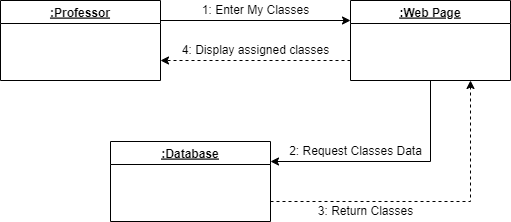

The diagram above was exported from draw.io. Its source (the exported page's mxGraphModel, read from the mxfile embedded in the PNG):
<mxGraphModel dx="868" dy="425" grid="1" gridSize="10" guides="1" tooltips="1" connect="1" arrows="1" fold="1" page="1" pageScale="1" pageWidth="850" pageHeight="1100" math="0" shadow="0">
  <root>
    <mxCell id="0" />
    <mxCell id="1" parent="0" />
    <mxCell id="axgJio4zbjTLxU2Gd_XX-1" style="edgeStyle=orthogonalEdgeStyle;rounded=0;orthogonalLoop=1;jettySize=auto;html=1;exitX=1;exitY=0.25;exitDx=0;exitDy=0;entryX=0;entryY=0.25;entryDx=0;entryDy=0;fontSize=12;" edge="1" parent="1" source="axgJio4zbjTLxU2Gd_XX-3" target="axgJio4zbjTLxU2Gd_XX-8">
      <mxGeometry relative="1" as="geometry" />
    </mxCell>
    <mxCell id="axgJio4zbjTLxU2Gd_XX-3" value=":Professor" style="swimlane;fontStyle=5" vertex="1" parent="1">
      <mxGeometry x="130" y="209" width="160" height="80" as="geometry" />
    </mxCell>
    <mxCell id="axgJio4zbjTLxU2Gd_XX-4" style="edgeStyle=orthogonalEdgeStyle;rounded=0;orthogonalLoop=1;jettySize=auto;html=1;exitX=0.5;exitY=1;exitDx=0;exitDy=0;entryX=1;entryY=0.25;entryDx=0;entryDy=0;fontSize=12;" edge="1" parent="1" source="axgJio4zbjTLxU2Gd_XX-8" target="axgJio4zbjTLxU2Gd_XX-11">
      <mxGeometry relative="1" as="geometry" />
    </mxCell>
    <mxCell id="axgJio4zbjTLxU2Gd_XX-5" style="edgeStyle=orthogonalEdgeStyle;rounded=0;orthogonalLoop=1;jettySize=auto;html=1;exitX=0;exitY=0.75;exitDx=0;exitDy=0;entryX=1;entryY=0.75;entryDx=0;entryDy=0;dashed=1;fontSize=12;" edge="1" parent="1" source="axgJio4zbjTLxU2Gd_XX-8" target="axgJio4zbjTLxU2Gd_XX-3">
      <mxGeometry relative="1" as="geometry" />
    </mxCell>
    <mxCell id="axgJio4zbjTLxU2Gd_XX-8" value=":Web Page" style="swimlane;fontStyle=5" vertex="1" parent="1">
      <mxGeometry x="480" y="209" width="160" height="80" as="geometry" />
    </mxCell>
    <mxCell id="axgJio4zbjTLxU2Gd_XX-9" style="edgeStyle=orthogonalEdgeStyle;rounded=0;orthogonalLoop=1;jettySize=auto;html=1;exitX=1;exitY=0.75;exitDx=0;exitDy=0;entryX=0.75;entryY=1;entryDx=0;entryDy=0;fontSize=12;dashed=1;" edge="1" parent="1" source="axgJio4zbjTLxU2Gd_XX-11" target="axgJio4zbjTLxU2Gd_XX-8">
      <mxGeometry relative="1" as="geometry" />
    </mxCell>
    <mxCell id="axgJio4zbjTLxU2Gd_XX-11" value=":Database" style="swimlane;fontStyle=5" vertex="1" parent="1">
      <mxGeometry x="240" y="350" width="160" height="80" as="geometry" />
    </mxCell>
    <mxCell id="axgJio4zbjTLxU2Gd_XX-12" value="1: Enter My Classes" style="text;html=1;align=center;verticalAlign=middle;resizable=0;points=[];autosize=1;strokeColor=none;fillColor=none;fontSize=12;" vertex="1" parent="1">
      <mxGeometry x="325" y="209" width="120" height="20" as="geometry" />
    </mxCell>
    <mxCell id="axgJio4zbjTLxU2Gd_XX-13" value="2: Request Classes Data" style="text;html=1;align=center;verticalAlign=middle;resizable=0;points=[];autosize=1;strokeColor=none;fillColor=none;fontSize=12;rotation=0;" vertex="1" parent="1">
      <mxGeometry x="410" y="350" width="150" height="20" as="geometry" />
    </mxCell>
    <mxCell id="axgJio4zbjTLxU2Gd_XX-14" value="3: Return Classes" style="text;html=1;align=center;verticalAlign=middle;resizable=0;points=[];autosize=1;strokeColor=none;fillColor=none;fontSize=12;" vertex="1" parent="1">
      <mxGeometry x="440" y="410" width="110" height="20" as="geometry" />
    </mxCell>
    <mxCell id="axgJio4zbjTLxU2Gd_XX-15" value="4: Display assigned classes" style="text;html=1;align=center;verticalAlign=middle;resizable=0;points=[];autosize=1;strokeColor=none;fillColor=none;fontSize=12;" vertex="1" parent="1">
      <mxGeometry x="305" y="249" width="160" height="20" as="geometry" />
    </mxCell>
  </root>
</mxGraphModel>